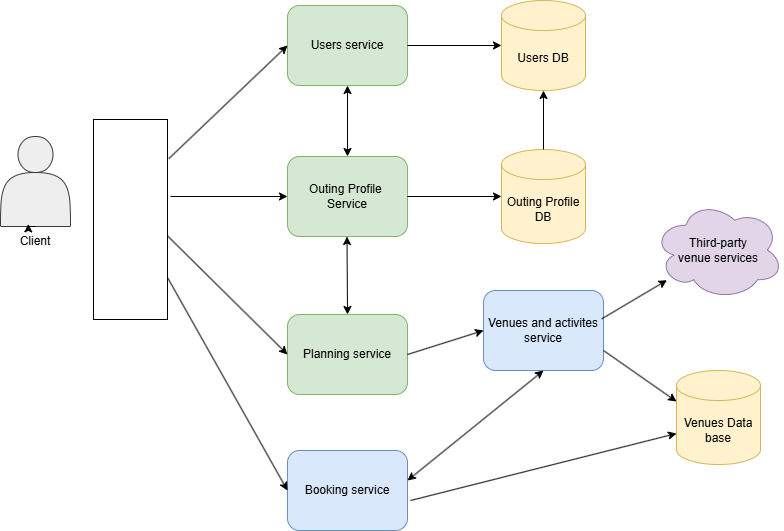

The diagram above was exported from draw.io. Its source (the exported page's mxGraphModel, read from the mxfile embedded in the PNG):
<mxGraphModel dx="1042" dy="1696" grid="1" gridSize="10" guides="1" tooltips="1" connect="1" arrows="1" fold="1" page="1" pageScale="1" pageWidth="827" pageHeight="1169" math="0" shadow="0">
  <root>
    <mxCell id="WIyWlLk6GJQsqaUBKTNV-0" />
    <mxCell id="WIyWlLk6GJQsqaUBKTNV-1" parent="WIyWlLk6GJQsqaUBKTNV-0" />
    <mxCell id="IdyoFPML7sIuCBDtVAVt-7" value="" style="shape=actor;whiteSpace=wrap;html=1;fillColor=#eeeeee;strokeColor=#36393d;" parent="WIyWlLk6GJQsqaUBKTNV-1" vertex="1">
      <mxGeometry x="22" y="-1014" width="70" height="90" as="geometry" />
    </mxCell>
    <mxCell id="IdyoFPML7sIuCBDtVAVt-8" value="Client" style="text;html=1;align=center;verticalAlign=middle;whiteSpace=wrap;rounded=0;" parent="WIyWlLk6GJQsqaUBKTNV-1" vertex="1">
      <mxGeometry x="27" y="-924" width="60" height="30" as="geometry" />
    </mxCell>
    <mxCell id="IdyoFPML7sIuCBDtVAVt-9" value="Users DB" style="shape=cylinder3;whiteSpace=wrap;html=1;boundedLbl=1;backgroundOutline=1;size=15;fillColor=#fff2cc;strokeColor=#d6b656;" parent="WIyWlLk6GJQsqaUBKTNV-1" vertex="1">
      <mxGeometry x="523" y="-1150" width="84" height="90" as="geometry" />
    </mxCell>
    <mxCell id="IdyoFPML7sIuCBDtVAVt-10" value="Outing Profile&lt;div&gt;DB&lt;/div&gt;" style="shape=cylinder3;whiteSpace=wrap;html=1;boundedLbl=1;backgroundOutline=1;size=15;fillColor=#fff2cc;strokeColor=#d6b656;" parent="WIyWlLk6GJQsqaUBKTNV-1" vertex="1">
      <mxGeometry x="523" y="-1001" width="84" height="94" as="geometry" />
    </mxCell>
    <mxCell id="IdyoFPML7sIuCBDtVAVt-11" value="Users service" style="rounded=1;whiteSpace=wrap;html=1;fillColor=#d5e8d4;strokeColor=#82b366;" parent="WIyWlLk6GJQsqaUBKTNV-1" vertex="1">
      <mxGeometry x="309" y="-1145" width="120" height="80" as="geometry" />
    </mxCell>
    <mxCell id="IdyoFPML7sIuCBDtVAVt-12" value="Outing Profile&amp;nbsp;&lt;div&gt;Service&lt;/div&gt;" style="rounded=1;whiteSpace=wrap;html=1;fillColor=#d5e8d4;strokeColor=#82b366;" parent="WIyWlLk6GJQsqaUBKTNV-1" vertex="1">
      <mxGeometry x="309" y="-994" width="120" height="80" as="geometry" />
    </mxCell>
    <mxCell id="IdyoFPML7sIuCBDtVAVt-13" value="Venues and activites service" style="rounded=1;whiteSpace=wrap;html=1;fillColor=#dae8fc;strokeColor=#6c8ebf;" parent="WIyWlLk6GJQsqaUBKTNV-1" vertex="1">
      <mxGeometry x="505" y="-860" width="120" height="80" as="geometry" />
    </mxCell>
    <mxCell id="IdyoFPML7sIuCBDtVAVt-14" value="Booking service" style="rounded=1;whiteSpace=wrap;html=1;fillColor=#dae8fc;strokeColor=#6c8ebf;" parent="WIyWlLk6GJQsqaUBKTNV-1" vertex="1">
      <mxGeometry x="309" y="-700" width="120" height="80" as="geometry" />
    </mxCell>
    <mxCell id="IdyoFPML7sIuCBDtVAVt-15" value="Planning service" style="rounded=1;whiteSpace=wrap;html=1;fillColor=#d5e8d4;strokeColor=#82b366;" parent="WIyWlLk6GJQsqaUBKTNV-1" vertex="1">
      <mxGeometry x="309" y="-836" width="120" height="80" as="geometry" />
    </mxCell>
    <mxCell id="IdyoFPML7sIuCBDtVAVt-16" value="" style="endArrow=classic;html=1;rounded=0;entryX=0;entryY=0.5;entryDx=0;entryDy=0;" parent="WIyWlLk6GJQsqaUBKTNV-1" target="IdyoFPML7sIuCBDtVAVt-12" edge="1">
      <mxGeometry width="50" height="50" relative="1" as="geometry">
        <mxPoint x="192" y="-954" as="sourcePoint" />
        <mxPoint x="306" y="-963" as="targetPoint" />
      </mxGeometry>
    </mxCell>
    <mxCell id="IdyoFPML7sIuCBDtVAVt-17" value="" style="endArrow=classic;html=1;rounded=0;entryX=0;entryY=0.5;entryDx=0;entryDy=0;entryPerimeter=0;" parent="WIyWlLk6GJQsqaUBKTNV-1" source="IdyoFPML7sIuCBDtVAVt-12" target="IdyoFPML7sIuCBDtVAVt-10" edge="1">
      <mxGeometry width="50" height="50" relative="1" as="geometry">
        <mxPoint x="499" y="-915" as="sourcePoint" />
        <mxPoint x="549" y="-965" as="targetPoint" />
      </mxGeometry>
    </mxCell>
    <mxCell id="IdyoFPML7sIuCBDtVAVt-18" value="" style="endArrow=classic;html=1;rounded=0;exitX=1;exitY=0.5;exitDx=0;exitDy=0;" parent="WIyWlLk6GJQsqaUBKTNV-1" source="IdyoFPML7sIuCBDtVAVt-11" target="IdyoFPML7sIuCBDtVAVt-9" edge="1">
      <mxGeometry width="50" height="50" relative="1" as="geometry">
        <mxPoint x="431" y="-1095" as="sourcePoint" />
        <mxPoint x="509" y="-1125" as="targetPoint" />
      </mxGeometry>
    </mxCell>
    <mxCell id="IdyoFPML7sIuCBDtVAVt-20" value="" style="endArrow=classic;html=1;rounded=0;entryX=0;entryY=0.5;entryDx=0;entryDy=0;exitX=1;exitY=0.5;exitDx=0;exitDy=0;" parent="WIyWlLk6GJQsqaUBKTNV-1" source="IdyoFPML7sIuCBDtVAVt-15" target="IdyoFPML7sIuCBDtVAVt-13" edge="1">
      <mxGeometry width="50" height="50" relative="1" as="geometry">
        <mxPoint x="431" y="-803" as="sourcePoint" />
        <mxPoint x="439" y="-703" as="targetPoint" />
      </mxGeometry>
    </mxCell>
    <mxCell id="IdyoFPML7sIuCBDtVAVt-21" value="" style="endArrow=classic;html=1;rounded=0;entryX=0;entryY=0;entryDx=0;entryDy=31;entryPerimeter=0;exitX=1;exitY=0.75;exitDx=0;exitDy=0;" parent="WIyWlLk6GJQsqaUBKTNV-1" source="IdyoFPML7sIuCBDtVAVt-13" target="IdyoFPML7sIuCBDtVAVt-31" edge="1">
      <mxGeometry width="50" height="50" relative="1" as="geometry">
        <mxPoint x="389" y="-663" as="sourcePoint" />
        <mxPoint x="709" y="-835.5" as="targetPoint" />
      </mxGeometry>
    </mxCell>
    <mxCell id="IdyoFPML7sIuCBDtVAVt-22" value="" style="endArrow=classic;html=1;rounded=0;exitX=0.985;exitY=0.355;exitDx=0;exitDy=0;exitPerimeter=0;" parent="WIyWlLk6GJQsqaUBKTNV-1" source="IdyoFPML7sIuCBDtVAVt-13" target="IdyoFPML7sIuCBDtVAVt-27" edge="1">
      <mxGeometry width="50" height="50" relative="1" as="geometry">
        <mxPoint x="639" y="-693" as="sourcePoint" />
        <mxPoint x="694" y="-670" as="targetPoint" />
      </mxGeometry>
    </mxCell>
    <mxCell id="IdyoFPML7sIuCBDtVAVt-23" style="edgeStyle=orthogonalEdgeStyle;rounded=0;orthogonalLoop=1;jettySize=auto;html=1;exitX=0.5;exitY=0;exitDx=0;exitDy=0;entryX=0.38;entryY=-0.087;entryDx=0;entryDy=0;entryPerimeter=0;" parent="WIyWlLk6GJQsqaUBKTNV-1" source="IdyoFPML7sIuCBDtVAVt-8" target="IdyoFPML7sIuCBDtVAVt-8" edge="1">
      <mxGeometry relative="1" as="geometry" />
    </mxCell>
    <mxCell id="IdyoFPML7sIuCBDtVAVt-24" value="" style="endArrow=classic;html=1;rounded=0;entryX=0;entryY=0.5;entryDx=0;entryDy=0;exitX=0.416;exitY=1.006;exitDx=0;exitDy=0;exitPerimeter=0;" parent="WIyWlLk6GJQsqaUBKTNV-1" source="IdyoFPML7sIuCBDtVAVt-37" target="IdyoFPML7sIuCBDtVAVt-15" edge="1">
      <mxGeometry width="50" height="50" relative="1" as="geometry">
        <mxPoint x="229" y="-904" as="sourcePoint" />
        <mxPoint x="289" y="-874" as="targetPoint" />
      </mxGeometry>
    </mxCell>
    <mxCell id="IdyoFPML7sIuCBDtVAVt-25" value="" style="endArrow=classic;html=1;rounded=0;entryX=0;entryY=0.5;entryDx=0;entryDy=0;exitX=0.804;exitY=1.017;exitDx=0;exitDy=0;exitPerimeter=0;" parent="WIyWlLk6GJQsqaUBKTNV-1" source="IdyoFPML7sIuCBDtVAVt-37" target="IdyoFPML7sIuCBDtVAVt-11" edge="1">
      <mxGeometry width="50" height="50" relative="1" as="geometry">
        <mxPoint x="229" y="-1014" as="sourcePoint" />
        <mxPoint x="299" y="-1084" as="targetPoint" />
      </mxGeometry>
    </mxCell>
    <mxCell id="IdyoFPML7sIuCBDtVAVt-27" value="Third-party&lt;div&gt;venue services&lt;/div&gt;" style="ellipse;shape=cloud;whiteSpace=wrap;html=1;fillColor=#e1d5e7;strokeColor=#9673a6;" parent="WIyWlLk6GJQsqaUBKTNV-1" vertex="1">
      <mxGeometry x="675" y="-950" width="130" height="99" as="geometry" />
    </mxCell>
    <mxCell id="IdyoFPML7sIuCBDtVAVt-28" value="" style="endArrow=classic;startArrow=classic;html=1;rounded=0;entryX=0.5;entryY=1;entryDx=0;entryDy=0;exitX=0.5;exitY=0;exitDx=0;exitDy=0;" parent="WIyWlLk6GJQsqaUBKTNV-1" source="IdyoFPML7sIuCBDtVAVt-12" target="IdyoFPML7sIuCBDtVAVt-11" edge="1">
      <mxGeometry width="50" height="50" relative="1" as="geometry">
        <mxPoint x="499" y="-904" as="sourcePoint" />
        <mxPoint x="549" y="-954" as="targetPoint" />
      </mxGeometry>
    </mxCell>
    <mxCell id="IdyoFPML7sIuCBDtVAVt-29" value="" style="endArrow=classic;startArrow=classic;html=1;rounded=0;entryX=0.5;entryY=1;entryDx=0;entryDy=0;exitX=0.5;exitY=0;exitDx=0;exitDy=0;" parent="WIyWlLk6GJQsqaUBKTNV-1" source="IdyoFPML7sIuCBDtVAVt-15" edge="1">
      <mxGeometry width="50" height="50" relative="1" as="geometry">
        <mxPoint x="368.5" y="-843" as="sourcePoint" />
        <mxPoint x="368.5" y="-914" as="targetPoint" />
      </mxGeometry>
    </mxCell>
    <mxCell id="IdyoFPML7sIuCBDtVAVt-31" value="Venues Data base" style="shape=cylinder3;whiteSpace=wrap;html=1;boundedLbl=1;backgroundOutline=1;size=15;fillColor=#fff2cc;strokeColor=#d6b656;" parent="WIyWlLk6GJQsqaUBKTNV-1" vertex="1">
      <mxGeometry x="698" y="-780" width="84" height="94" as="geometry" />
    </mxCell>
    <mxCell id="IdyoFPML7sIuCBDtVAVt-34" value="" style="endArrow=classic;html=1;rounded=0;entryX=0;entryY=0.5;entryDx=0;entryDy=0;exitX=0.206;exitY=1.006;exitDx=0;exitDy=0;exitPerimeter=0;" parent="WIyWlLk6GJQsqaUBKTNV-1" source="IdyoFPML7sIuCBDtVAVt-37" target="IdyoFPML7sIuCBDtVAVt-14" edge="1">
      <mxGeometry width="50" height="50" relative="1" as="geometry">
        <mxPoint x="194" y="-810" as="sourcePoint" />
        <mxPoint x="274" y="-780" as="targetPoint" />
      </mxGeometry>
    </mxCell>
    <mxCell id="IdyoFPML7sIuCBDtVAVt-35" value="" style="endArrow=classic;html=1;rounded=0;exitX=0.5;exitY=0;exitDx=0;exitDy=0;exitPerimeter=0;entryX=0.5;entryY=1;entryDx=0;entryDy=0;entryPerimeter=0;" parent="WIyWlLk6GJQsqaUBKTNV-1" source="IdyoFPML7sIuCBDtVAVt-10" target="IdyoFPML7sIuCBDtVAVt-9" edge="1">
      <mxGeometry width="50" height="50" relative="1" as="geometry">
        <mxPoint x="439" y="-1095" as="sourcePoint" />
        <mxPoint x="533" y="-1095" as="targetPoint" />
      </mxGeometry>
    </mxCell>
    <mxCell id="IdyoFPML7sIuCBDtVAVt-37" value="" style="verticalLabelPosition=bottom;verticalAlign=top;html=1;shape=mxgraph.basic.rect;fillColor2=none;strokeWidth=1;size=20;indent=5;rotation=-90;" parent="WIyWlLk6GJQsqaUBKTNV-1" vertex="1">
      <mxGeometry x="52" y="-968" width="200" height="74" as="geometry" />
    </mxCell>
    <mxCell id="IdyoFPML7sIuCBDtVAVt-38" value="" style="endArrow=classic;startArrow=classic;html=1;rounded=0;entryX=0.5;entryY=1;entryDx=0;entryDy=0;exitX=1;exitY=0.375;exitDx=0;exitDy=0;exitPerimeter=0;" parent="WIyWlLk6GJQsqaUBKTNV-1" source="IdyoFPML7sIuCBDtVAVt-14" target="IdyoFPML7sIuCBDtVAVt-13" edge="1">
      <mxGeometry width="50" height="50" relative="1" as="geometry">
        <mxPoint x="429" y="-660" as="sourcePoint" />
        <mxPoint x="379" y="-1055" as="targetPoint" />
        <Array as="points" />
      </mxGeometry>
    </mxCell>
    <mxCell id="IdyoFPML7sIuCBDtVAVt-39" value="" style="endArrow=classic;html=1;rounded=0;entryX=0;entryY=0;entryDx=0;entryDy=63;entryPerimeter=0;" parent="WIyWlLk6GJQsqaUBKTNV-1" target="IdyoFPML7sIuCBDtVAVt-31" edge="1">
      <mxGeometry width="50" height="50" relative="1" as="geometry">
        <mxPoint x="432" y="-650" as="sourcePoint" />
        <mxPoint x="708" y="-723" as="targetPoint" />
      </mxGeometry>
    </mxCell>
  </root>
</mxGraphModel>